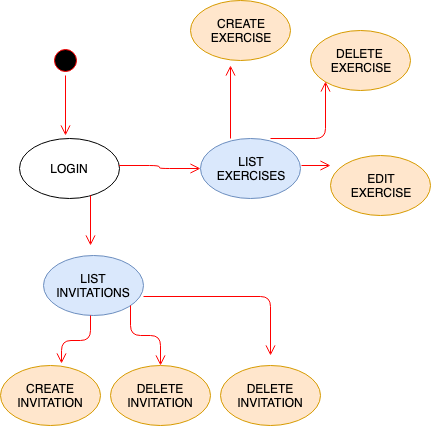

The diagram above was exported from draw.io. Its source (the exported page's mxGraphModel, read from the mxfile embedded in the PNG):
<mxGraphModel dx="677" dy="752" grid="1" gridSize="10" guides="1" tooltips="1" connect="1" arrows="1" fold="1" page="1" pageScale="1" pageWidth="850" pageHeight="1100" math="0" shadow="0">
  <root>
    <mxCell id="0" />
    <mxCell id="1" parent="0" />
    <mxCell id="P5mME9lgXzffGUlbVoXF-1" value="" style="ellipse;html=1;shape=startState;fillColor=#000000;strokeColor=#ff0000;" vertex="1" parent="1">
      <mxGeometry x="110" y="120" width="30" height="30" as="geometry" />
    </mxCell>
    <mxCell id="P5mME9lgXzffGUlbVoXF-2" value="" style="edgeStyle=orthogonalEdgeStyle;html=1;verticalAlign=bottom;endArrow=open;endSize=8;strokeColor=#ff0000;" edge="1" source="P5mME9lgXzffGUlbVoXF-1" parent="1">
      <mxGeometry relative="1" as="geometry">
        <mxPoint x="125" y="210" as="targetPoint" />
      </mxGeometry>
    </mxCell>
    <mxCell id="P5mME9lgXzffGUlbVoXF-3" value="LOGIN&lt;br&gt;" style="strokeWidth=1;html=1;shape=mxgraph.flowchart.start_1;whiteSpace=wrap;" vertex="1" parent="1">
      <mxGeometry x="79" y="213" width="100" height="60" as="geometry" />
    </mxCell>
    <mxCell id="P5mME9lgXzffGUlbVoXF-4" value="LIST&lt;br&gt;EXERCISES&lt;br&gt;" style="strokeWidth=1;html=1;shape=mxgraph.flowchart.start_1;whiteSpace=wrap;fillColor=#dae8fc;strokeColor=#6c8ebf;" vertex="1" parent="1">
      <mxGeometry x="260" y="213" width="100" height="60" as="geometry" />
    </mxCell>
    <mxCell id="P5mME9lgXzffGUlbVoXF-5" value="" style="edgeStyle=orthogonalEdgeStyle;html=1;verticalAlign=bottom;endArrow=open;endSize=8;strokeColor=#ff0000;entryX=0;entryY=0.5;entryDx=0;entryDy=0;entryPerimeter=0;" edge="1" parent="1" target="P5mME9lgXzffGUlbVoXF-4">
      <mxGeometry relative="1" as="geometry">
        <mxPoint x="178.5" y="300" as="targetPoint" />
        <mxPoint x="178.5" y="240" as="sourcePoint" />
      </mxGeometry>
    </mxCell>
    <mxCell id="P5mME9lgXzffGUlbVoXF-7" value="" style="edgeStyle=orthogonalEdgeStyle;html=1;verticalAlign=bottom;endArrow=open;endSize=8;strokeColor=#ff0000;" edge="1" parent="1">
      <mxGeometry relative="1" as="geometry">
        <mxPoint x="290" y="140" as="targetPoint" />
        <mxPoint x="290" y="213" as="sourcePoint" />
      </mxGeometry>
    </mxCell>
    <mxCell id="P5mME9lgXzffGUlbVoXF-8" value="CREATE&lt;br&gt;EXERCISE&lt;br&gt;" style="strokeWidth=1;html=1;shape=mxgraph.flowchart.start_1;whiteSpace=wrap;fillColor=#ffe6cc;strokeColor=#d79b00;" vertex="1" parent="1">
      <mxGeometry x="250" y="75" width="100" height="60" as="geometry" />
    </mxCell>
    <mxCell id="P5mME9lgXzffGUlbVoXF-9" value="DELETE&amp;nbsp;&lt;br&gt;EXERCISE&lt;br&gt;" style="strokeWidth=1;html=1;shape=mxgraph.flowchart.start_1;whiteSpace=wrap;fillColor=#ffe6cc;strokeColor=#d79b00;" vertex="1" parent="1">
      <mxGeometry x="370" y="105" width="100" height="60" as="geometry" />
    </mxCell>
    <mxCell id="P5mME9lgXzffGUlbVoXF-11" value="" style="edgeStyle=orthogonalEdgeStyle;html=1;verticalAlign=bottom;endArrow=open;endSize=8;strokeColor=#ff0000;entryX=0.145;entryY=0.855;entryDx=0;entryDy=0;entryPerimeter=0;" edge="1" parent="1" target="P5mME9lgXzffGUlbVoXF-9">
      <mxGeometry relative="1" as="geometry">
        <mxPoint x="330" y="140" as="targetPoint" />
        <mxPoint x="330" y="213" as="sourcePoint" />
      </mxGeometry>
    </mxCell>
    <mxCell id="P5mME9lgXzffGUlbVoXF-12" value="EDIT&lt;br&gt;EXERCISE&lt;br&gt;" style="strokeWidth=1;html=1;shape=mxgraph.flowchart.start_1;whiteSpace=wrap;fillColor=#ffe6cc;strokeColor=#d79b00;" vertex="1" parent="1">
      <mxGeometry x="390" y="230" width="100" height="60" as="geometry" />
    </mxCell>
    <mxCell id="P5mME9lgXzffGUlbVoXF-13" value="" style="edgeStyle=orthogonalEdgeStyle;html=1;verticalAlign=bottom;endArrow=open;endSize=8;strokeColor=#ff0000;" edge="1" parent="1">
      <mxGeometry relative="1" as="geometry">
        <mxPoint x="390" y="240" as="targetPoint" />
        <mxPoint x="361" y="240" as="sourcePoint" />
      </mxGeometry>
    </mxCell>
    <mxCell id="P5mME9lgXzffGUlbVoXF-14" value="LIST&lt;br&gt;INVITATIONS&lt;br&gt;" style="strokeWidth=1;html=1;shape=mxgraph.flowchart.start_1;whiteSpace=wrap;fillColor=#dae8fc;strokeColor=#6c8ebf;" vertex="1" parent="1">
      <mxGeometry x="103" y="330" width="100" height="60" as="geometry" />
    </mxCell>
    <mxCell id="P5mME9lgXzffGUlbVoXF-15" value="" style="edgeStyle=orthogonalEdgeStyle;html=1;verticalAlign=bottom;endArrow=open;endSize=8;strokeColor=#ff0000;" edge="1" parent="1">
      <mxGeometry relative="1" as="geometry">
        <mxPoint x="150" y="320" as="targetPoint" />
        <mxPoint x="150" y="270" as="sourcePoint" />
      </mxGeometry>
    </mxCell>
    <mxCell id="P5mME9lgXzffGUlbVoXF-16" value="CREATE&lt;br&gt;INVITATION&lt;br&gt;" style="strokeWidth=1;html=1;shape=mxgraph.flowchart.start_1;whiteSpace=wrap;fillColor=#ffe6cc;strokeColor=#d79b00;" vertex="1" parent="1">
      <mxGeometry x="60" y="440" width="100" height="60" as="geometry" />
    </mxCell>
    <mxCell id="P5mME9lgXzffGUlbVoXF-17" value="DELETE&lt;br&gt;INVITATION&lt;br&gt;" style="strokeWidth=1;html=1;shape=mxgraph.flowchart.start_1;whiteSpace=wrap;fillColor=#ffe6cc;strokeColor=#d79b00;" vertex="1" parent="1">
      <mxGeometry x="170" y="440" width="100" height="60" as="geometry" />
    </mxCell>
    <mxCell id="P5mME9lgXzffGUlbVoXF-20" value="DELETE&lt;br&gt;INVITATION&lt;br&gt;" style="strokeWidth=1;html=1;shape=mxgraph.flowchart.start_1;whiteSpace=wrap;fillColor=#ffe6cc;strokeColor=#d79b00;" vertex="1" parent="1">
      <mxGeometry x="280" y="440" width="100" height="60" as="geometry" />
    </mxCell>
    <mxCell id="P5mME9lgXzffGUlbVoXF-21" value="" style="edgeStyle=orthogonalEdgeStyle;html=1;verticalAlign=bottom;endArrow=open;endSize=8;strokeColor=#ff0000;entryX=0.61;entryY=-0.033;entryDx=0;entryDy=0;entryPerimeter=0;" edge="1" parent="1" target="P5mME9lgXzffGUlbVoXF-16">
      <mxGeometry relative="1" as="geometry">
        <mxPoint x="150" y="440" as="targetPoint" />
        <mxPoint x="150" y="390" as="sourcePoint" />
      </mxGeometry>
    </mxCell>
    <mxCell id="P5mME9lgXzffGUlbVoXF-22" value="" style="edgeStyle=orthogonalEdgeStyle;html=1;verticalAlign=bottom;endArrow=open;endSize=8;strokeColor=#ff0000;exitX=1;exitY=0.683;exitDx=0;exitDy=0;exitPerimeter=0;" edge="1" parent="1" source="P5mME9lgXzffGUlbVoXF-14">
      <mxGeometry relative="1" as="geometry">
        <mxPoint x="330" y="430" as="targetPoint" />
        <mxPoint x="234.5" y="370" as="sourcePoint" />
      </mxGeometry>
    </mxCell>
    <mxCell id="P5mME9lgXzffGUlbVoXF-23" value="" style="edgeStyle=orthogonalEdgeStyle;html=1;verticalAlign=bottom;endArrow=open;endSize=8;strokeColor=#ff0000;entryX=0.5;entryY=0;entryDx=0;entryDy=0;entryPerimeter=0;" edge="1" parent="1" target="P5mME9lgXzffGUlbVoXF-17">
      <mxGeometry relative="1" as="geometry">
        <mxPoint x="190" y="430" as="targetPoint" />
        <mxPoint x="190" y="380" as="sourcePoint" />
      </mxGeometry>
    </mxCell>
  </root>
</mxGraphModel>